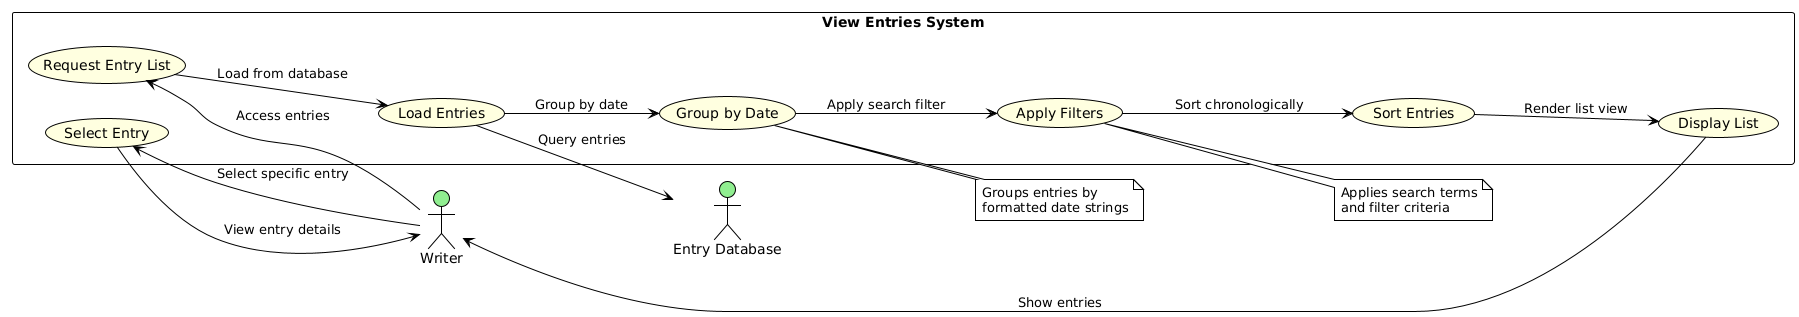

The diagram above was rendered by PlantUML. Its source (embedded in the PNG):
@startuml
!theme plain
skinparam backgroundColor white
skinparam usecase {
  BackgroundColor lightYellow
  BorderColor black
}
skinparam actor {
  BackgroundColor lightGreen
  BorderColor black
}

left to right direction

actor Writer as W
actor "Entry Database" as ED

rectangle "View Entries System" {
  usecase "Request Entry List" as UC1
  usecase "Load Entries" as UC2
  usecase "Group by Date" as UC3
  usecase "Apply Filters" as UC4
  usecase "Sort Entries" as UC5
  usecase "Display List" as UC6
  usecase "Select Entry" as UC7
}

W --> UC1 : Access entries
UC1 --> UC2 : Load from database
UC2 --> ED : Query entries
UC2 --> UC3 : Group by date
UC3 --> UC4 : Apply search filter
UC4 --> UC5 : Sort chronologically
UC5 --> UC6 : Render list view
UC6 --> W : Show entries
W --> UC7 : Select specific entry
UC7 --> W : View entry details

note right of UC3 : Groups entries by\nformatted date strings
note right of UC4 : Applies search terms\nand filter criteria
@enduml